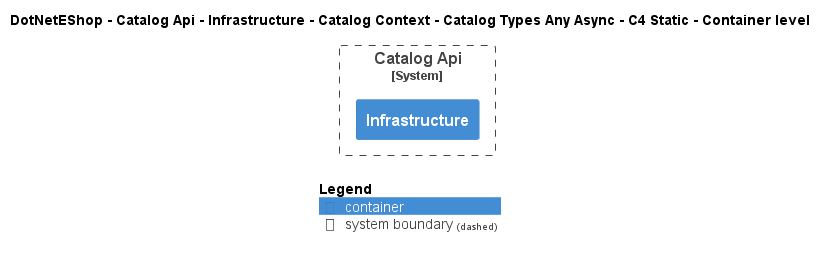

The diagram above was rendered by PlantUML. Its source (embedded in the PNG):
@startuml
!include ..\..\..\..\..\..\..\..\..\.c4s\C4_Container.puml

AddElementTag("c4interflow:lifecycle:new", $bgColor=green, $fontColor=#ffffff, $borderColor=green, $shadowing="False")
AddElementTag("c4interflow:lifecycle:changed", $bgColor=orange, $fontColor=#ffffff, $borderColor=orange, $shadowing="False")
AddElementTag("c4interflow:lifecycle:removed", $bgColor=red, $fontColor=#ffffff, $borderColor=red, $shadowing="False")

AddRelTag("c4interflow:lifecycle:new", $textColor=green, $lineColor=green)
AddRelTag("c4interflow:lifecycle:changed", $textColor=orange, $lineColor=orange)
AddRelTag("c4interflow:lifecycle:removed", $textColor=red, $lineColor=red)

SHOW_PERSON_PORTRAIT()
LAYOUT_TOP_DOWN()

skinparam linetype polyline

title DotNetEShop - Catalog Api - Infrastructure - Catalog Context - Catalog Types Any Async - C4 Static - Container level


System_Boundary(DotNetEShop.SoftwareSystems.CatalogApi, "Catalog Api") {
    Container(DotNetEShop.SoftwareSystems.CatalogApi.Containers.Infrastructure, "Infrastructure", "", "")
}



SHOW_LEGEND()
@enduml